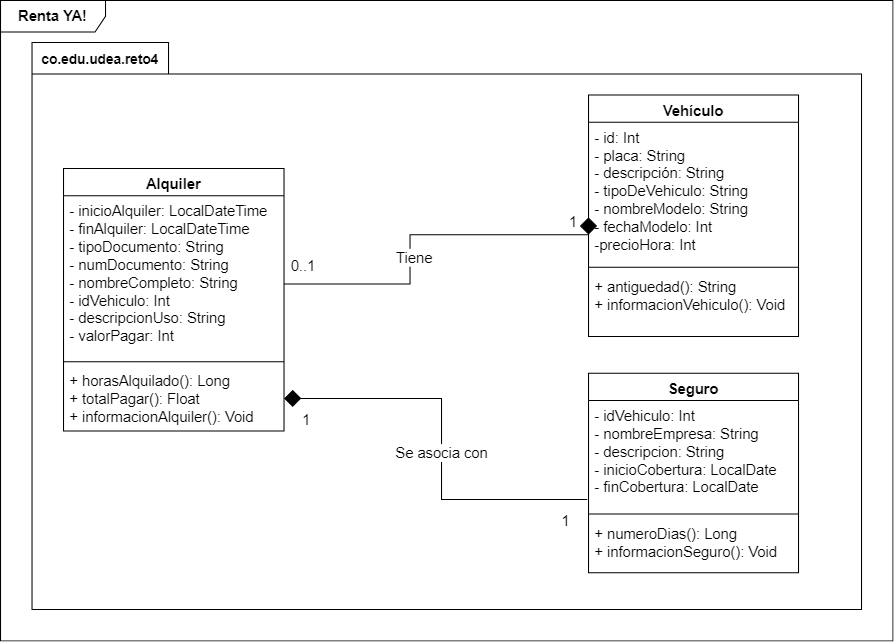

The diagram above was exported from draw.io. Its source (the exported page's mxGraphModel, read from the mxfile embedded in the PNG):
<mxGraphModel dx="1038" dy="585" grid="1" gridSize="10" guides="1" tooltips="1" connect="1" arrows="1" fold="1" page="1" pageScale="1" pageWidth="827" pageHeight="1169" math="0" shadow="0">
  <root>
    <mxCell id="nBIPidH1D5RIkU41IZ5c-0" />
    <mxCell id="nBIPidH1D5RIkU41IZ5c-1" parent="nBIPidH1D5RIkU41IZ5c-0" />
    <mxCell id="6mhcUpKw6KOf-9676oxC-0" value="&lt;b&gt;&lt;font style=&quot;font-size: 14px&quot;&gt;Renta YA!&lt;/font&gt;&lt;/b&gt;" style="shape=umlFrame;whiteSpace=wrap;html=1;width=100;height=30;" parent="nBIPidH1D5RIkU41IZ5c-1" vertex="1">
      <mxGeometry x="30" y="40" width="850" height="610" as="geometry" />
    </mxCell>
    <mxCell id="mHntvUf5tb5XicYsKGXf-0" value="" style="shape=folder;fontStyle=1;spacingTop=10;tabWidth=130;tabHeight=30;tabPosition=left;html=1;" parent="nBIPidH1D5RIkU41IZ5c-1" vertex="1">
      <mxGeometry x="60" y="80" width="790" height="540" as="geometry" />
    </mxCell>
    <mxCell id="nBIPidH1D5RIkU41IZ5c-2" value="Vehículo" style="swimlane;fontStyle=1;align=center;verticalAlign=top;childLayout=stackLayout;horizontal=1;startSize=26;horizontalStack=0;resizeParent=1;resizeParentMax=0;resizeLast=0;collapsible=1;marginBottom=0;fontSize=14;" parent="nBIPidH1D5RIkU41IZ5c-1" vertex="1">
      <mxGeometry x="590" y="130" width="200" height="230" as="geometry" />
    </mxCell>
    <mxCell id="nBIPidH1D5RIkU41IZ5c-3" value="- id: Int&#10;- placa: String&#10;- descripción: String&#10;- tipoDeVehiculo: String&#10;- nombreModelo: String&#10;- fechaModelo: Int&#10;-precioHora: Int" style="text;strokeColor=none;fillColor=none;align=left;verticalAlign=top;spacingLeft=4;spacingRight=4;overflow=hidden;rotatable=0;points=[[0,0.5],[1,0.5]];portConstraint=eastwest;fontSize=14;" parent="nBIPidH1D5RIkU41IZ5c-2" vertex="1">
      <mxGeometry y="26" width="200" height="134" as="geometry" />
    </mxCell>
    <mxCell id="nBIPidH1D5RIkU41IZ5c-4" value="" style="line;strokeWidth=1;fillColor=none;align=left;verticalAlign=middle;spacingTop=-1;spacingLeft=3;spacingRight=3;rotatable=0;labelPosition=right;points=[];portConstraint=eastwest;" parent="nBIPidH1D5RIkU41IZ5c-2" vertex="1">
      <mxGeometry y="160" width="200" height="8" as="geometry" />
    </mxCell>
    <mxCell id="nBIPidH1D5RIkU41IZ5c-5" value="+ antiguedad(): String&#10;+ informacionVehiculo(): Void&#10;" style="text;strokeColor=none;fillColor=none;align=left;verticalAlign=top;spacingLeft=4;spacingRight=4;overflow=hidden;rotatable=0;points=[[0,0.5],[1,0.5]];portConstraint=eastwest;fontSize=14;" parent="nBIPidH1D5RIkU41IZ5c-2" vertex="1">
      <mxGeometry y="168" width="200" height="62" as="geometry" />
    </mxCell>
    <mxCell id="nBIPidH1D5RIkU41IZ5c-6" value="Seguro" style="swimlane;fontStyle=1;align=center;verticalAlign=top;childLayout=stackLayout;horizontal=1;startSize=26;horizontalStack=0;resizeParent=1;resizeParentMax=0;resizeLast=0;collapsible=1;marginBottom=0;fontSize=14;" parent="nBIPidH1D5RIkU41IZ5c-1" vertex="1">
      <mxGeometry x="590" y="395" width="200" height="190" as="geometry" />
    </mxCell>
    <mxCell id="nBIPidH1D5RIkU41IZ5c-7" value="- idVehiculo: Int&#10;- nombreEmpresa: String&#10;- descripcion: String&#10;- inicioCobertura: LocalDate&#10;- finCobertura: LocalDate" style="text;strokeColor=none;fillColor=none;align=left;verticalAlign=top;spacingLeft=4;spacingRight=4;overflow=hidden;rotatable=0;points=[[0,0.5],[1,0.5]];portConstraint=eastwest;fontSize=14;" parent="nBIPidH1D5RIkU41IZ5c-6" vertex="1">
      <mxGeometry y="26" width="200" height="104" as="geometry" />
    </mxCell>
    <mxCell id="nBIPidH1D5RIkU41IZ5c-8" value="" style="line;strokeWidth=1;fillColor=none;align=left;verticalAlign=middle;spacingTop=-1;spacingLeft=3;spacingRight=3;rotatable=0;labelPosition=right;points=[];portConstraint=eastwest;" parent="nBIPidH1D5RIkU41IZ5c-6" vertex="1">
      <mxGeometry y="130" width="200" height="8" as="geometry" />
    </mxCell>
    <mxCell id="nBIPidH1D5RIkU41IZ5c-9" value="+ numeroDias(): Long&#10;+ informacionSeguro(): Void" style="text;strokeColor=none;fillColor=none;align=left;verticalAlign=top;spacingLeft=4;spacingRight=4;overflow=hidden;rotatable=0;points=[[0,0.5],[1,0.5]];portConstraint=eastwest;fontSize=14;" parent="nBIPidH1D5RIkU41IZ5c-6" vertex="1">
      <mxGeometry y="138" width="200" height="52" as="geometry" />
    </mxCell>
    <mxCell id="mHntvUf5tb5XicYsKGXf-2" style="edgeStyle=orthogonalEdgeStyle;rounded=0;orthogonalLoop=1;jettySize=auto;html=1;entryX=0;entryY=0.675;entryDx=0;entryDy=0;entryPerimeter=0;endArrow=diamond;endFill=1;endSize=14;startSize=8;" parent="nBIPidH1D5RIkU41IZ5c-1" source="nBIPidH1D5RIkU41IZ5c-10" target="nBIPidH1D5RIkU41IZ5c-3" edge="1">
      <mxGeometry relative="1" as="geometry">
        <Array as="points">
          <mxPoint x="420" y="310" />
          <mxPoint x="420" y="263" />
          <mxPoint x="590" y="263" />
        </Array>
      </mxGeometry>
    </mxCell>
    <mxCell id="mHntvUf5tb5XicYsKGXf-4" value="1" style="edgeLabel;html=1;align=center;verticalAlign=middle;resizable=0;points=[];fontSize=14;" parent="mHntvUf5tb5XicYsKGXf-2" vertex="1" connectable="0">
      <mxGeometry x="0.3028" y="-2" relative="1" as="geometry">
        <mxPoint x="91" y="-15" as="offset" />
      </mxGeometry>
    </mxCell>
    <mxCell id="mHntvUf5tb5XicYsKGXf-5" value="0..1" style="edgeLabel;html=1;align=center;verticalAlign=middle;resizable=0;points=[];fontSize=14;" parent="mHntvUf5tb5XicYsKGXf-2" vertex="1" connectable="0">
      <mxGeometry x="-0.3118" y="4" relative="1" as="geometry">
        <mxPoint x="-99" y="-16" as="offset" />
      </mxGeometry>
    </mxCell>
    <mxCell id="mHntvUf5tb5XicYsKGXf-6" value="Tiene" style="edgeLabel;html=1;align=center;verticalAlign=middle;resizable=0;points=[];fontSize=14;" parent="mHntvUf5tb5XicYsKGXf-2" vertex="1" connectable="0">
      <mxGeometry x="-0.3283" y="-4" relative="1" as="geometry">
        <mxPoint x="4" y="-30" as="offset" />
      </mxGeometry>
    </mxCell>
    <mxCell id="nBIPidH1D5RIkU41IZ5c-10" value="Alquiler" style="swimlane;fontStyle=1;align=center;verticalAlign=top;childLayout=stackLayout;horizontal=1;startSize=26;horizontalStack=0;resizeParent=1;resizeParentMax=0;resizeLast=0;collapsible=1;marginBottom=0;fontSize=14;" parent="nBIPidH1D5RIkU41IZ5c-1" vertex="1">
      <mxGeometry x="90" y="200" width="210" height="250" as="geometry" />
    </mxCell>
    <mxCell id="nBIPidH1D5RIkU41IZ5c-11" value="- inicioAlquiler: LocalDateTime&#10;- finAlquiler: LocalDateTime&#10;- tipoDocumento: String&#10;- numDocumento: String&#10;- nombreCompleto: String&#10;- idVehiculo: Int&#10;- descripcionUso: String&#10;- valorPagar: Int" style="text;strokeColor=none;fillColor=none;align=left;verticalAlign=top;spacingLeft=4;spacingRight=4;overflow=hidden;rotatable=0;points=[[0,0.5],[1,0.5]];portConstraint=eastwest;spacing=2;fontSize=14;" parent="nBIPidH1D5RIkU41IZ5c-10" vertex="1">
      <mxGeometry y="26" width="210" height="154" as="geometry" />
    </mxCell>
    <mxCell id="nBIPidH1D5RIkU41IZ5c-12" value="" style="line;strokeWidth=1;fillColor=none;align=left;verticalAlign=middle;spacingTop=-1;spacingLeft=3;spacingRight=3;rotatable=0;labelPosition=right;points=[];portConstraint=eastwest;" parent="nBIPidH1D5RIkU41IZ5c-10" vertex="1">
      <mxGeometry y="180" width="210" height="8" as="geometry" />
    </mxCell>
    <mxCell id="nBIPidH1D5RIkU41IZ5c-13" value="+ horasAlquilado(): Long&#10;+ totalPagar(): Float &#10;+ informacionAlquiler(): Void" style="text;strokeColor=none;fillColor=none;align=left;verticalAlign=top;spacingLeft=4;spacingRight=4;overflow=hidden;rotatable=0;points=[[0,0.5],[1,0.5]];portConstraint=eastwest;fontSize=14;" parent="nBIPidH1D5RIkU41IZ5c-10" vertex="1">
      <mxGeometry y="188" width="210" height="62" as="geometry" />
    </mxCell>
    <mxCell id="mHntvUf5tb5XicYsKGXf-1" value="co.edu.udea.reto4" style="text;align=center;fontStyle=1;verticalAlign=middle;spacingLeft=3;spacingRight=3;strokeColor=none;rotatable=0;points=[[0,0.5],[1,0.5]];portConstraint=eastwest;strokeWidth=1;fontSize=13;" parent="nBIPidH1D5RIkU41IZ5c-1" vertex="1">
      <mxGeometry x="80" y="80" width="90" height="30" as="geometry" />
    </mxCell>
    <mxCell id="TRwfh_TFSWx_F-kA9pQo-4" style="edgeStyle=orthogonalEdgeStyle;rounded=0;orthogonalLoop=1;jettySize=auto;html=1;endArrow=diamond;endFill=1;endSize=14;startSize=8;exitX=-0.006;exitY=0.906;exitDx=0;exitDy=0;exitPerimeter=0;entryX=1;entryY=0.5;entryDx=0;entryDy=0;" edge="1" parent="nBIPidH1D5RIkU41IZ5c-1" source="nBIPidH1D5RIkU41IZ5c-7" target="nBIPidH1D5RIkU41IZ5c-13">
      <mxGeometry relative="1" as="geometry">
        <mxPoint x="414" y="576.8" as="sourcePoint" />
        <mxPoint x="524" y="420" as="targetPoint" />
      </mxGeometry>
    </mxCell>
    <mxCell id="TRwfh_TFSWx_F-kA9pQo-5" value="1" style="edgeLabel;html=1;align=center;verticalAlign=middle;resizable=0;points=[];fontSize=14;" vertex="1" connectable="0" parent="TRwfh_TFSWx_F-kA9pQo-4">
      <mxGeometry x="0.3028" y="-2" relative="1" as="geometry">
        <mxPoint x="-114" y="22" as="offset" />
      </mxGeometry>
    </mxCell>
    <mxCell id="TRwfh_TFSWx_F-kA9pQo-6" value="1" style="edgeLabel;html=1;align=center;verticalAlign=middle;resizable=0;points=[];fontSize=14;" vertex="1" connectable="0" parent="TRwfh_TFSWx_F-kA9pQo-4">
      <mxGeometry x="-0.3118" y="4" relative="1" as="geometry">
        <mxPoint x="111" y="16" as="offset" />
      </mxGeometry>
    </mxCell>
    <mxCell id="TRwfh_TFSWx_F-kA9pQo-7" value="Se asocia con" style="edgeLabel;html=1;align=center;verticalAlign=middle;resizable=0;points=[];fontSize=14;" vertex="1" connectable="0" parent="TRwfh_TFSWx_F-kA9pQo-4">
      <mxGeometry x="-0.3283" y="-4" relative="1" as="geometry">
        <mxPoint x="-10" y="-41" as="offset" />
      </mxGeometry>
    </mxCell>
  </root>
</mxGraphModel>